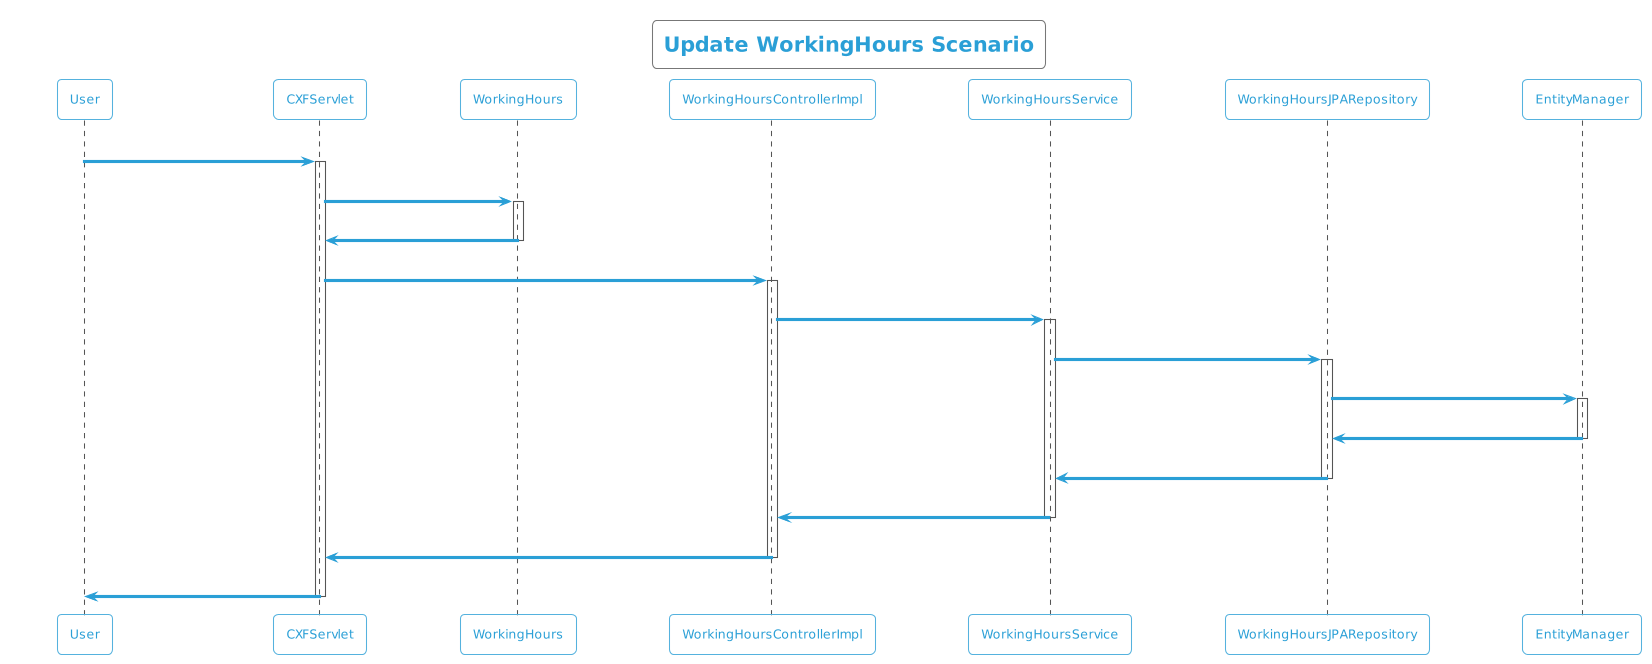

The diagram above was rendered by PlantUML. Its source (embedded in the PNG):
@startuml
!theme cyborg-outline
title Update WorkingHours Scenario
participant User
User -> CXFServlet: UPDATE, WorkingHours
activate CXFServlet
CXFServlet -> WorkingHours: << update >>
activate WorkingHours
WorkingHours -> CXFServlet: << instance >>
deactivate WorkingHours
CXFServlet -> WorkingHoursControllerImpl: update(:WorkingHours)
activate WorkingHoursControllerImpl
WorkingHoursControllerImpl -> WorkingHoursService: update(:WorkingHours)
activate WorkingHoursService
WorkingHoursService -> WorkingHoursJPARepository: update(:WorkingHours)
activate WorkingHoursJPARepository
WorkingHoursJPARepository -> EntityManager: update(:WorkingHours)
activate EntityManager
EntityManager -> WorkingHoursJPARepository: << persisted WorkingHours >>
deactivate EntityManager
WorkingHoursJPARepository -> WorkingHoursService: << persisted WorkingHours >>
deactivate WorkingHoursJPARepository
WorkingHoursService -> WorkingHoursControllerImpl: << persisted WorkingHours >>
deactivate WorkingHoursService
WorkingHoursControllerImpl -> CXFServlet: << persisted WorkingHours >>
deactivate WorkingHoursControllerImpl
CXFServlet -> User: marshalled WorkingHours XML
deactivate CXFServlet
@enduml